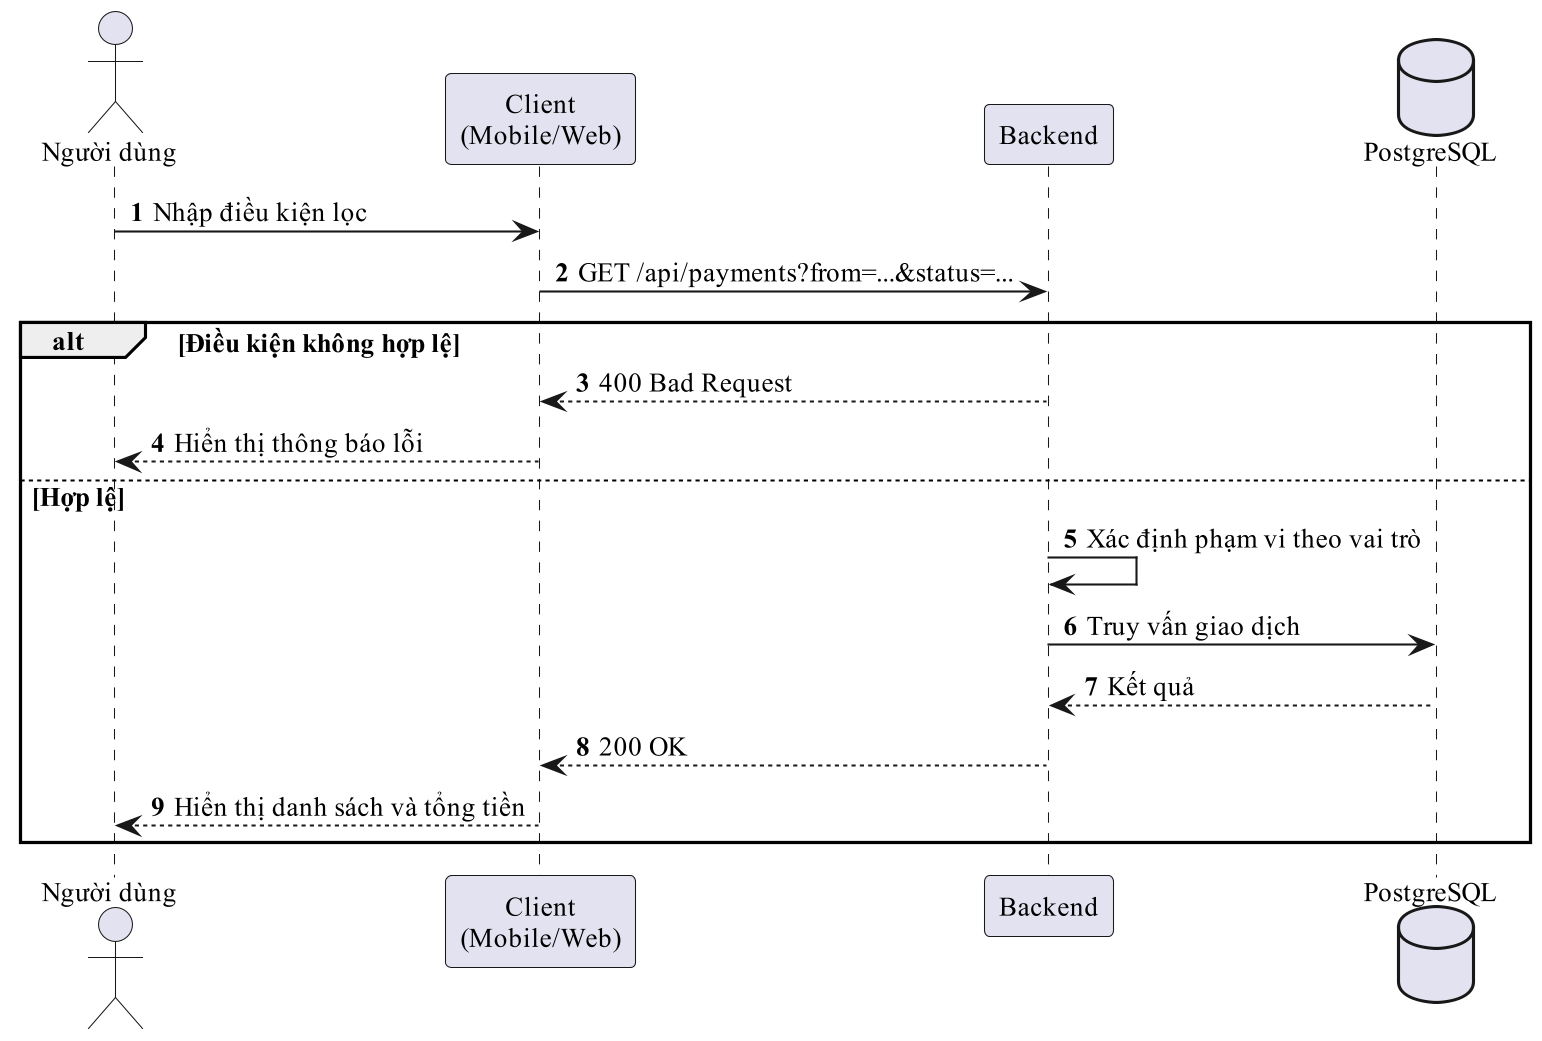

The diagram above was rendered by PlantUML. Its source (embedded in the PNG):
@startuml
!pragma layout smetana
skinparam dpi 200
skinparam defaultFontName "Times New Roman"
skinparam defaultFontSize 13
skinparam shadowing false
autonumber
actor "Người dùng" as U
participant "Client\n(Mobile/Web)" as C
participant "Backend" as B
database "PostgreSQL" as D
U -> C : Nhập điều kiện lọc
C -> B : GET /api/payments?from=...&status=...
alt Điều kiện không hợp lệ
  B --> C : 400 Bad Request
  C --> U : Hiển thị thông báo lỗi
else Hợp lệ
  B -> B : Xác định phạm vi theo vai trò
  B -> D : Truy vấn giao dịch
  D --> B : Kết quả
  B --> C : 200 OK
  C --> U : Hiển thị danh sách và tổng tiền
end
@enduml